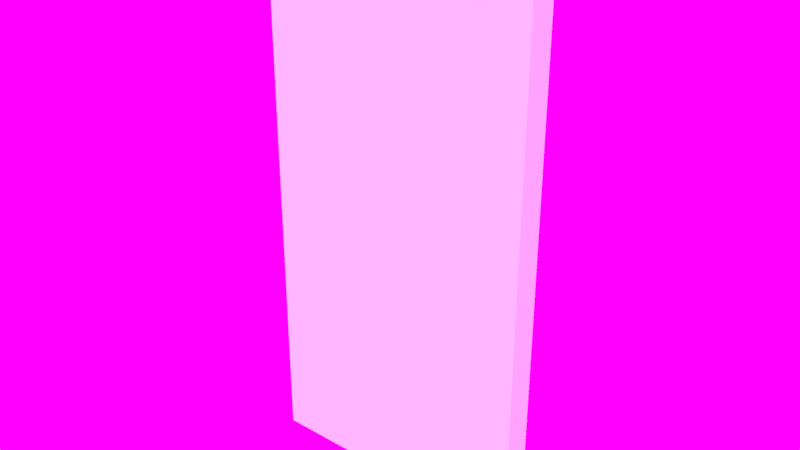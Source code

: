 # Source: Wall_4x2x0.2.blend  (saved by Blender 2.79.0; exported with 4.5.12 LTS)
import bpy
from mathutils import Matrix  # noqa: F401  (used for matrix-valued properties, if any)

bpy.ops.wm.read_factory_settings(use_empty=True)
scene = bpy.context.scene
scene.name = 'Scene'

# ---- collections
col_collection_2 = bpy.data.collections.new('Collection 2'); scene.collection.children.link(col_collection_2)

# ---- images (referenced by path relative to the original .blend; pixels are not part of the script)
import os
ASSET_DIR = os.environ.get("B2B_ASSET_DIR", "")  # directory of the original .blend (textures are referenced by path, not embedded)
HERE = os.path.dirname(os.path.abspath(__file__))  # packed textures are extracted next to this script under _unpacked/

def load_image(name, relpath, width, height, colorspace="sRGB"):
    """Load a texture the original file referenced (path relative to the .blend, or extracted next to this script)."""
    p = next((c for c in (os.path.join(HERE, relpath), os.path.join(ASSET_DIR, relpath)) if relpath and os.path.exists(c)), "")
    if p:
        img = bpy.data.images.load(p, check_existing=True)
        img.name = name
    else:  # same state as the original file: an image datablock whose file is absent (Cycles renders it pink)
        img = bpy.data.images.new(name, width, height)
        img.source = "FILE"
        img.filepath = "//" + (relpath or name)
    img.colorspace_settings.name = colorspace
    return img
img_sky_photo3_jpg = load_image('sky_photo3.jpg', 'Assets/sky_photo3.jpg', 1024, 1024, 'sRGB')

# ---- world
world_world = bpy.data.worlds.new('World'); scene.world = world_world
world_world.use_nodes = True; world_world.node_tree.nodes.clear()
_N = world_world.node_tree.nodes; _L = world_world.node_tree.links
n0 = _N.new('ShaderNodeOutputWorld'); n0.name = 'World Output'; n0.location = (300, 300)
n1 = _N.new('ShaderNodeBackground'); n1.name = 'Background'; n1.location = (10, 300)
n1.inputs[1].default_value = 2.5
n2 = _N.new('ShaderNodeTexEnvironment'); n2.name = 'Environment Texture'; n2.location = (-180, 300)
n2.width = 140
n2.image = img_sky_photo3_jpg
_L.new(n1.outputs[0], n0.inputs[0])
_L.new(n2.outputs[0], n1.inputs[0])
n0.is_active_output = True
world_world.color = (0.05088, 0.05088, 0.05088)
world_world.use_sun_shadow = False
world_world.sun_shadow_jitter_overblur = 0.0
world_world.cycles.sampling_method = 'MANUAL'

# ---- meshes
me_plane = bpy.data.meshes.new('Plane')
me_plane.from_pydata([(-2.0, 0.1, -2.0), (2.0, 0.1, -2.0), (-2.0, 0.1, 2.0), (2.0, 0.1, 2.0), (-2.0, -0.1, 2.0), (-2.0, -0.1, -2.0), (2.0, -0.1, -2.0), (2.0, -0.1, 2.0)], [], [(0, 2, 3, 1), (5, 6, 7, 4), (3, 2, 4, 7), (0, 1, 6, 5), (1, 3, 7, 6), (2, 0, 5, 4)])
me_plane.use_remesh_preserve_volume = False
me_plane.use_remesh_preserve_attributes = False
me_plane.use_mirror_vertex_groups = False
me_plane.update()

# ---- objects
ob_wall_4x2x0_2 = bpy.data.objects.new('Wall_4x2x0.2', me_plane)

# ---- transforms, parenting, visibility, modifiers, constraints
ob_wall_4x2x0_2.location = (0.0, 0.1, 2.0)
ob_wall_4x2x0_2.scale = (0.5, 1.0, 1.0)
ob_wall_4x2x0_2.lineart.crease_threshold = 0.0

# ---- collection membership
col_collection_2.objects.link(ob_wall_4x2x0_2)

# ---- scene / render settings (as saved in the file)
scene.frame_start = 1; scene.frame_end = 250; scene.frame_set(5)
scene.render.engine = 'CYCLES'
scene.render.resolution_percentage = 50
scene.render.dither_intensity = 0.0
scene.cycles.use_denoising = False
scene.cycles.samples = 200
scene.cycles.sampling_pattern = 'TABULATED_SOBOL'
scene.cycles.use_adaptive_sampling = False
scene.cycles.use_light_tree = False
scene.cycles.blur_glossy = 0.0
scene.cycles.sample_clamp_indirect = 0.0
scene.view_settings.view_transform = 'Standard'
bpy.context.view_layer.update()

# ---- added for rendering (the .blend has no active camera and no usable light): camera, sun
cam_auto = bpy.data.cameras.new('AutoCamera')
cam_auto.lens = 50.0
cam_auto.sensor_width = 36.0
cam_auto.clip_end = 1000.0
ob_auto_camera = bpy.data.objects.new('AutoCamera', cam_auto)
scene.collection.objects.link(ob_auto_camera)
ob_auto_camera.location = (4.14187, -4.87024, 5.31349)
ob_auto_camera.rotation_euler = (1.09748, -7.21219e-08, 0.694738)
scene.camera = ob_auto_camera
light_auto_sun = bpy.data.lights.new('AutoSun', 'SUN')
light_auto_sun.energy = 3.0
light_auto_sun.angle = 0.0523599
ob_auto_sun = bpy.data.objects.new('AutoSun', light_auto_sun)
scene.collection.objects.link(ob_auto_sun)
ob_auto_sun.rotation_euler = (0.872665, 0.174533, 0.523599)
bpy.context.view_layer.update()
